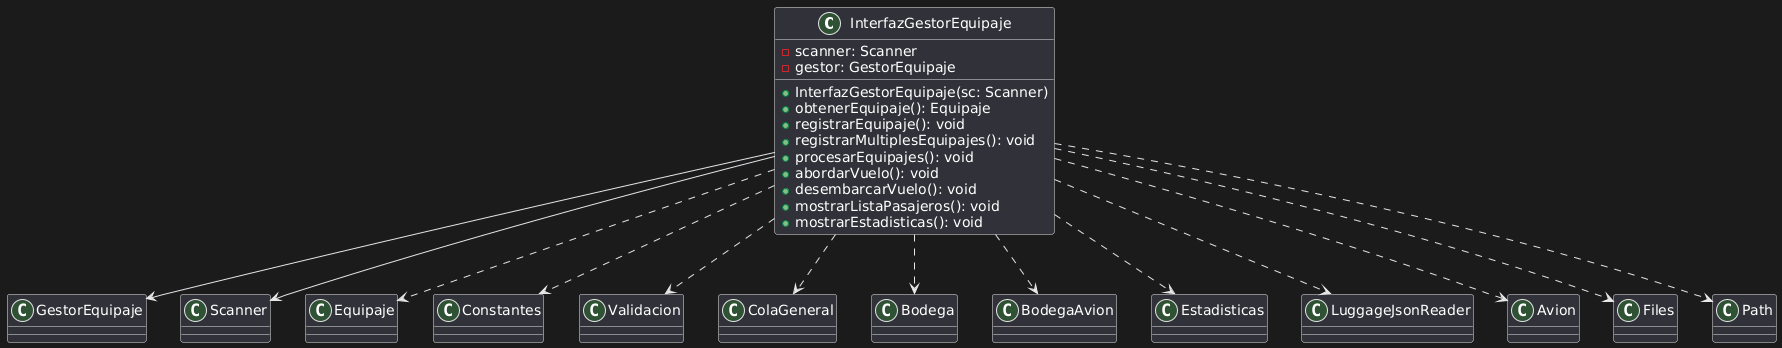

The diagram above was rendered by PlantUML. Its source (embedded in the PNG):
@startuml
class InterfazGestorEquipaje {
  - scanner: Scanner
  - gestor: GestorEquipaje
  + InterfazGestorEquipaje(sc: Scanner)
  + obtenerEquipaje(): Equipaje
  + registrarEquipaje(): void
  + registrarMultiplesEquipajes(): void
  + procesarEquipajes(): void
  + abordarVuelo(): void
  + desembarcarVuelo(): void
  + mostrarListaPasajeros(): void
  + mostrarEstadisticas(): void
}

class GestorEquipaje
class Scanner
class Equipaje
class Constantes
class Validacion
class ColaGeneral
class Bodega
class BodegaAvion
class Estadisticas
class LuggageJsonReader
class Avion
class Files
class Path

' Atributos
InterfazGestorEquipaje --> Scanner
InterfazGestorEquipaje --> GestorEquipaje

' Dependencias
InterfazGestorEquipaje ..> Equipaje
InterfazGestorEquipaje ..> Constantes
InterfazGestorEquipaje ..> Validacion
InterfazGestorEquipaje ..> ColaGeneral
InterfazGestorEquipaje ..> Bodega
InterfazGestorEquipaje ..> BodegaAvion
InterfazGestorEquipaje ..> Estadisticas
InterfazGestorEquipaje ..> LuggageJsonReader
InterfazGestorEquipaje ..> Avion
InterfazGestorEquipaje ..> Files
InterfazGestorEquipaje ..> Path
@enduml